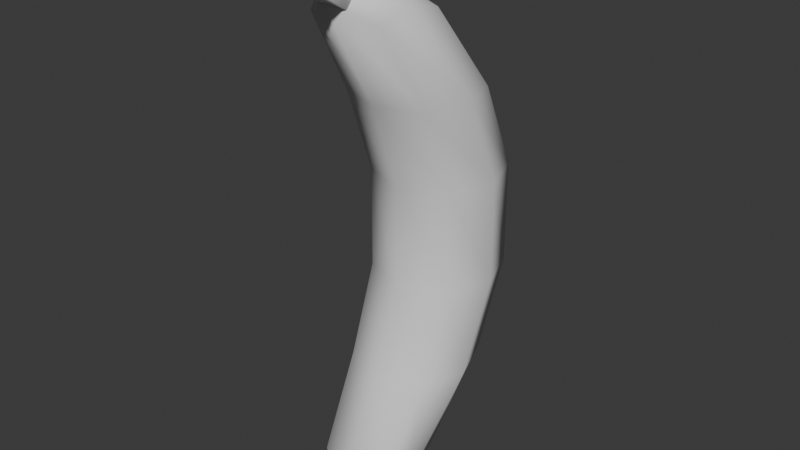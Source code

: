 # Source: Banana.blend  (saved by Blender 4.0.36; exported with 4.5.12 LTS)
import bpy
from mathutils import Matrix  # noqa: F401  (used for matrix-valued properties, if any)

bpy.ops.wm.read_factory_settings(use_empty=True)
scene = bpy.context.scene
scene.name = 'Scene'

# ---- world
world_world = bpy.data.worlds.new('World'); scene.world = world_world
world_world.use_nodes = True; world_world.node_tree.nodes.clear()
_N = world_world.node_tree.nodes; _L = world_world.node_tree.links
n0 = _N.new('ShaderNodeOutputWorld'); n0.name = 'World Output'; n0.location = (300, 300)
n1 = _N.new('ShaderNodeBackground'); n1.name = 'Background'; n1.location = (10, 300)
n1.inputs[0].default_value = (0.05088, 0.05088, 0.05088, 1.0)
_L.new(n1.outputs[0], n0.inputs[0])
n0.is_active_output = True
world_world.color = (0.05088, 0.05088, 0.05088)
world_world.use_sun_shadow = False
world_world.sun_shadow_jitter_overblur = 0.0

# ---- meshes
me_cube_001 = bpy.data.meshes.new('Cube.001')
me_cube_001.from_pydata([(-0.0183, -0.03976, -0.1103), (-0.0183, -0.03976, 0.1103), (-0.0183, -0.00316, -0.1103), (-0.0183, -0.00316, 0.1103), (0.0183, -0.03976, -0.1103), (0.0183, -0.03976, 0.1103), (0.0183, -0.00316, -0.1103), (0.0183, -0.00316, 0.1103), (-0.02254, -0.02852, -0.1183), (-0.02254, -0.02852, 0.1183), (-1.6e-09, -0.005983, -0.1183), (-1.535e-09, -0.005983, 0.1183), (0.02254, -0.02852, -0.1183), (0.02254, -0.02852, 0.1183), (-1.428e-09, -0.05107, -0.1183), (-2.027e-09, -0.05107, 0.1183), (-1.664e-09, -0.04335, -0.1352), (-2.156e-09, -0.04335, 0.1352), (-0.02279, 0.001104, 0.02531), (-0.02279, 0.001104, -0.02531), (-0.02279, 0.04668, -0.0253), (-0.02279, 0.04668, 0.0253), (0.02279, 0.04668, -0.0253), (0.02279, 0.04668, 0.0253), (0.02279, 0.001104, -0.02531), (0.02279, 0.001104, 0.02531), (-0.02193, -0.01498, 0.06812), (-0.02193, 0.02888, -0.06812), (0.02193, 0.02888, -0.06812), (0.02193, -0.01498, -0.06812), (-0.02193, -0.01498, -0.06812), (-0.02193, 0.02888, 0.06812), (0.02193, 0.02888, 0.06812), (0.02193, -0.01498, 0.06812), (-1.122e-09, -0.007605, 0.02524), (-7.961e-10, -0.007605, -0.02524), (0.03136, 0.02373, 0.02532), (0.03136, 0.02373, -0.02532), (-3.865e-10, 0.05512, 0.02524), (-3.322e-10, 0.05512, -0.02524), (-0.03136, 0.02373, 0.02532), (-0.03136, 0.02373, -0.02532), (-0.03, 0.006204, 0.06887), (-9.576e-10, 0.03636, 0.06871), (0.03, 0.006204, 0.06887), (-1.664e-09, -0.02383, 0.06894), (-9.362e-10, -0.02383, -0.06894), (0.03, 0.006204, -0.06887), (-8.721e-10, 0.03636, -0.06871), (-0.03, 0.006204, -0.06887)], [], [(34, 35, 24, 25), (2, 10, 16, 8), (10, 6, 12, 16), (16, 12, 4, 14), (8, 16, 14, 0), (7, 11, 17, 13), (11, 3, 9, 17), (17, 9, 1, 15), (13, 17, 15, 5), (18, 19, 35, 34), (36, 37, 22, 23), (25, 24, 37, 36), (38, 39, 20, 21), (23, 22, 39, 38), (40, 41, 19, 18), (21, 20, 41, 40), (26, 1, 9, 42), (18, 26, 42, 40), (40, 42, 31, 21), (42, 9, 3, 31), (31, 3, 11, 43), (21, 31, 43, 38), (38, 43, 32, 23), (43, 11, 7, 32), (32, 7, 13, 44), (23, 32, 44, 36), (36, 44, 33, 25), (44, 13, 5, 33), (33, 5, 15, 45), (25, 33, 45, 34), (34, 45, 26, 18), (45, 15, 1, 26), (29, 24, 35, 46), (4, 29, 46, 14), (14, 46, 30, 0), (46, 35, 19, 30), (28, 22, 37, 47), (6, 28, 47, 12), (12, 47, 29, 4), (47, 37, 24, 29), (27, 20, 39, 48), (2, 27, 48, 10), (10, 48, 28, 6), (48, 39, 22, 28), (30, 19, 41, 49), (0, 30, 49, 8), (8, 49, 27, 2), (49, 41, 20, 27)])
me_cube_001.polygons.foreach_set('use_smooth', [True] * 48)
_uv = me_cube_001.uv_layers.new(name='UVMap')
_uv.uv.foreach_set('vector', [0.5226, 0.875, 0.4774, 0.875, 0.4769, 0.75, 0.5231, 0.75, 0.125, 0.5, 0.25, 0.5, 0.2483, 0.625, 0.125, 0.625, 0.25, 0.5, 0.375, 0.5, 0.3576, 0.625, 0.2483, 0.625, 0.2483, 0.625, 0.3576, 0.625, 0.375, 0.75, 0.25, 0.75, 0.125, 0.625, 0.2483, 0.625, 0.25, 0.75, 0.125, 0.75, 0.625, 0.5, 0.75, 0.5, 0.7517, 0.625, 0.6424, 0.625, 0.75, 0.5, 0.875, 0.5, 0.875, 0.625, 0.7517, 0.625, 0.7517, 0.625, 0.875, 0.625, 0.875, 0.75, 0.75, 0.75, 0.6424, 0.625, 0.7517, 0.625, 0.75, 0.75, 0.625, 0.75, 0.523, 1.0, 0.477, 1.0, 0.4774, 0.875, 0.5226, 0.875, 0.5233, 0.625, 0.4767, 0.625, 0.4769, 0.5, 0.5231, 0.5, 0.5231, 0.75, 0.4769, 0.75, 0.4767, 0.625, 0.5233, 0.625, 0.5226, 0.375, 0.4774, 0.375, 0.477, 0.25, 0.523, 0.25, 0.5231, 0.5, 0.4769, 0.5, 0.4774, 0.375, 0.5226, 0.375, 0.5227, 0.125, 0.4773, 0.125, 0.477, 0.0, 0.523, 0.0, 0.523, 0.25, 0.477, 0.25, 0.4773, 0.125, 0.5227, 0.125, 0.5625, 0.0, 0.625, 0.0, 0.625, 0.125, 0.5625, 0.1175, 0.523, 0.0, 0.5625, 0.0, 0.5625, 0.1175, 0.5227, 0.125, 0.5227, 0.125, 0.5625, 0.1175, 0.5625, 0.2431, 0.523, 0.25, 0.5625, 0.1175, 0.625, 0.125, 0.625, 0.25, 0.5625, 0.2431, 0.5625, 0.2431, 0.625, 0.25, 0.625, 0.375, 0.5625, 0.375, 0.523, 0.25, 0.5625, 0.2431, 0.5625, 0.375, 0.5226, 0.375, 0.5226, 0.375, 0.5625, 0.375, 0.563, 0.5069, 0.5231, 0.5, 0.5625, 0.375, 0.625, 0.375, 0.625, 0.5, 0.563, 0.5069, 0.563, 0.5069, 0.625, 0.5, 0.6424, 0.625, 0.5642, 0.6325, 0.5231, 0.5, 0.563, 0.5069, 0.5642, 0.6325, 0.5233, 0.625, 0.5233, 0.625, 0.5642, 0.6325, 0.5629, 0.7533, 0.5231, 0.75, 0.5642, 0.6325, 0.6424, 0.625, 0.625, 0.75, 0.5629, 0.7533, 0.5629, 0.7533, 0.625, 0.75, 0.625, 0.875, 0.5625, 0.875, 0.5231, 0.75, 0.5629, 0.7533, 0.5625, 0.875, 0.5226, 0.875, 0.5226, 0.875, 0.5625, 0.875, 0.5625, 0.9934, 0.523, 1.0, 0.5625, 0.875, 0.625, 0.875, 0.625, 1.0, 0.5625, 0.9934, 0.4371, 0.7533, 0.4769, 0.75, 0.4774, 0.875, 0.4375, 0.875, 0.375, 0.75, 0.4371, 0.7533, 0.4375, 0.875, 0.375, 0.875, 0.375, 0.875, 0.4375, 0.875, 0.4375, 0.9934, 0.375, 1.0, 0.4375, 0.875, 0.4774, 0.875, 0.477, 1.0, 0.4375, 0.9934, 0.437, 0.5069, 0.4769, 0.5, 0.4767, 0.625, 0.4358, 0.6325, 0.375, 0.5, 0.437, 0.5069, 0.4358, 0.6325, 0.3576, 0.625, 0.3576, 0.625, 0.4358, 0.6325, 0.4371, 0.7533, 0.375, 0.75, 0.4358, 0.6325, 0.4767, 0.625, 0.4769, 0.75, 0.4371, 0.7533, 0.4375, 0.2431, 0.477, 0.25, 0.4774, 0.375, 0.4375, 0.375, 0.375, 0.25, 0.4375, 0.2431, 0.4375, 0.375, 0.375, 0.375, 0.375, 0.375, 0.4375, 0.375, 0.437, 0.5069, 0.375, 0.5, 0.4375, 0.375, 0.4774, 0.375, 0.4769, 0.5, 0.437, 0.5069, 0.4375, 0.0, 0.477, 0.0, 0.4773, 0.125, 0.4375, 0.1175, 0.375, 0.0, 0.4375, 0.0, 0.4375, 0.1175, 0.375, 0.125, 0.375, 0.125, 0.4375, 0.1175, 0.4375, 0.2431, 0.375, 0.25, 0.4375, 0.1175, 0.4773, 0.125, 0.477, 0.25, 0.4375, 0.2431])
me_cube_001.update()
me_cube_002 = bpy.data.meshes.new('Cube.002')
me_cube_002.from_pydata([(0.01194, 0.004412, 0.01247), (0.005989, 0.01725, -0.008784), (0.01194, -0.01247, -0.004412), (0.005989, 0.008784, -0.01725), (-0.01194, 0.004412, 0.01247), (-0.005989, 0.01725, -0.008784), (-0.01194, -0.01247, -0.004412), (-0.005989, 0.008784, -0.01725), (0.008866, -0.01526, 0.002721), (0.008866, -0.002721, 0.01526), (-0.008866, -0.01526, 0.002721), (-0.008866, -0.002721, 0.01526)], [], [(0, 2, 3, 1), (2, 6, 7, 3), (6, 4, 5, 7), (4, 0, 1, 5), (0, 9, 8, 2), (8, 9, 11, 10), (6, 10, 11, 4), (4, 11, 9, 0), (2, 8, 10, 6)])
me_cube_002.polygons.foreach_set('use_smooth', [True] * 9)
_uv = me_cube_002.uv_layers.new(name='UVMap')
_uv.uv.foreach_set('vector', [0.375, 0.0, 0.375, 0.25, 0.625, 0.25, 0.625, 0.0, 0.375, 0.25, 0.375, 0.5, 0.625, 0.5, 0.625, 0.25, 0.375, 0.5, 0.375, 0.75, 0.625, 0.75, 0.625, 0.5, 0.375, 0.75, 0.375, 1.0, 0.625, 1.0, 0.625, 0.75, 0.375, 0.0, 0.375, 0.0, 0.375, 0.25, 0.375, 0.25, 0.125, 0.5, 0.125, 0.75, 0.375, 0.75, 0.375, 0.5, 0.375, 0.5, 0.375, 0.5, 0.375, 0.75, 0.375, 0.75, 0.375, 0.75, 0.375, 0.75, 0.375, 1.0, 0.375, 1.0, 0.375, 0.25, 0.375, 0.25, 0.375, 0.5, 0.375, 0.5])
me_cube_002.update()

# ---- objects
ob_banana = bpy.data.objects.new('Banana', me_cube_001)
ob_tip = bpy.data.objects.new('Tip', me_cube_002)

# ---- transforms, parenting, visibility, modifiers, constraints
ob_banana.location = (-1.863e-10, -0.01926, 0.1352)
ob_tip.location = (1.552e-10, -0.06998, 0.2662)

# ---- collection membership
scene.collection.objects.link(ob_banana)
scene.collection.objects.link(ob_tip)

# ---- scene / render settings (as saved in the file)
scene.frame_start = 1; scene.frame_end = 250; scene.frame_set(1)
scene.render.engine = 'BLENDER_EEVEE_NEXT'
scene.cycles.sampling_pattern = 'TABULATED_SOBOL'
bpy.context.view_layer.update()

# ---- added for rendering (the .blend has no active camera and no usable light): camera, sun
cam_auto = bpy.data.cameras.new('AutoCamera')
cam_auto.lens = 50.0
cam_auto.sensor_width = 36.0
cam_auto.clip_end = 1000.0
ob_auto_camera = bpy.data.objects.new('AutoCamera', cam_auto)
scene.collection.objects.link(ob_auto_camera)
ob_auto_camera.location = (0.289332, -0.371889, 0.372172)
ob_auto_camera.rotation_euler = (1.09748, -7.21219e-08, 0.694738)
scene.camera = ob_auto_camera
light_auto_sun = bpy.data.lights.new('AutoSun', 'SUN')
light_auto_sun.energy = 3.0
light_auto_sun.angle = 0.0523599
ob_auto_sun = bpy.data.objects.new('AutoSun', light_auto_sun)
scene.collection.objects.link(ob_auto_sun)
ob_auto_sun.rotation_euler = (0.872665, 0.174533, 0.523599)
bpy.context.view_layer.update()
